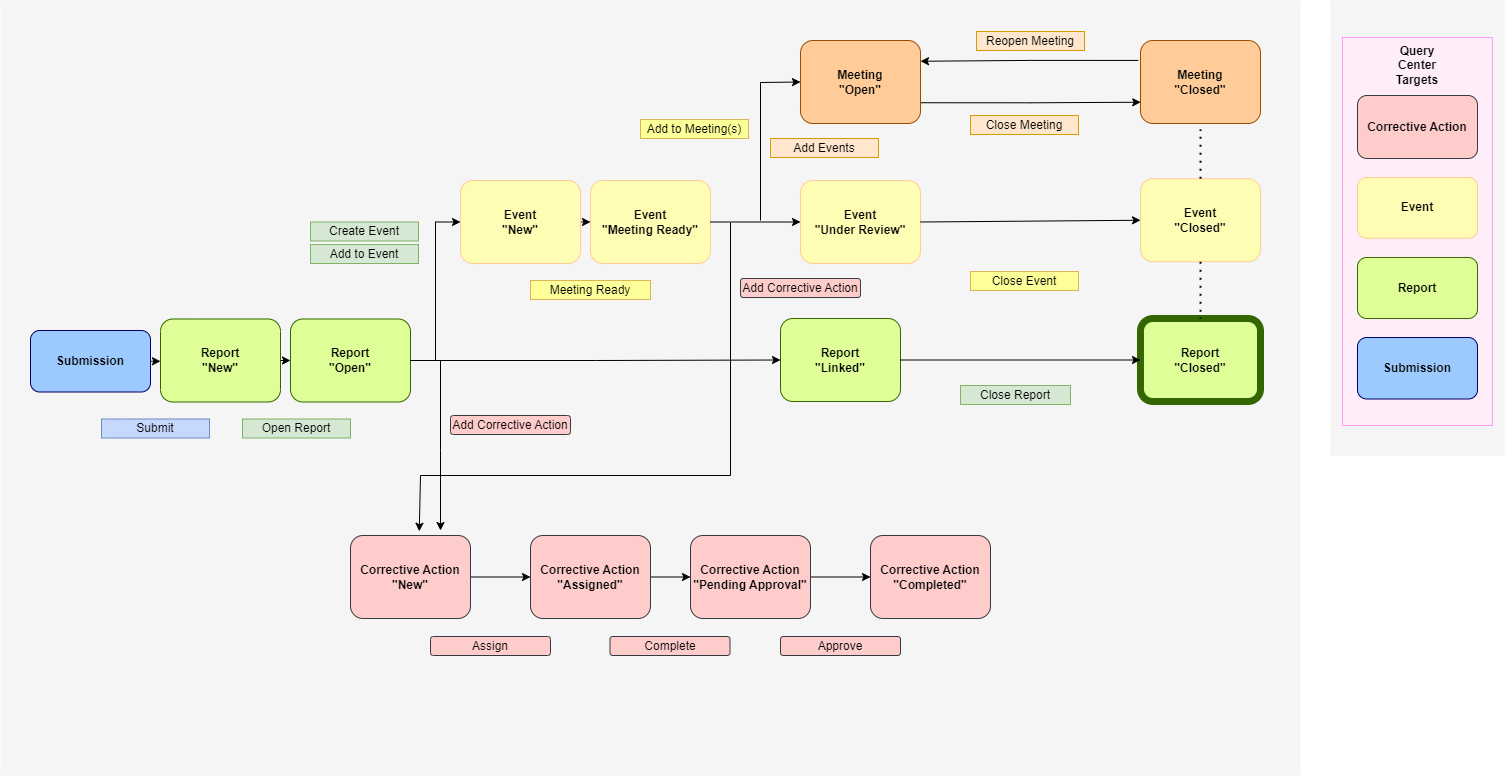

The diagram above was exported from draw.io. Its source (the exported page's mxGraphModel, read from the mxfile embedded in the PNG):
<mxGraphModel dx="1647" dy="796" grid="1" gridSize="10" guides="1" tooltips="1" connect="1" arrows="1" fold="1" page="1" pageScale="1" pageWidth="1739" pageHeight="1500" math="0" shadow="0">
  <root>
    <mxCell id="0" />
    <mxCell id="kE8zs9cZB1z5MXHEvO1x-5" value="Untitled Layer" parent="0" />
    <mxCell id="mG63vlZRYzNKQBgJ9nTP-1" value="" style="rounded=0;whiteSpace=wrap;html=1;fillColor=#F5F5F5;strokeColor=none;" parent="kE8zs9cZB1z5MXHEvO1x-5" vertex="1">
      <mxGeometry x="1470" y="195" width="174" height="455" as="geometry" />
    </mxCell>
    <mxCell id="mG63vlZRYzNKQBgJ9nTP-13" value="" style="rounded=0;whiteSpace=wrap;html=1;fillColor=#FFEDFA;strokeWidth=1;strokeColor=#FF99FF;" parent="kE8zs9cZB1z5MXHEvO1x-5" vertex="1">
      <mxGeometry x="1482" y="232" width="150" height="388" as="geometry" />
    </mxCell>
    <mxCell id="kE8zs9cZB1z5MXHEvO1x-6" value="" style="rounded=0;whiteSpace=wrap;html=1;fillColor=#F5F5F5;strokeColor=none;" parent="kE8zs9cZB1z5MXHEvO1x-5" vertex="1">
      <mxGeometry x="140" y="195" width="1300" height="775" as="geometry" />
    </mxCell>
    <mxCell id="mG63vlZRYzNKQBgJ9nTP-4" value="&lt;b&gt;Event&lt;br&gt;&lt;/b&gt;" style="rounded=1;whiteSpace=wrap;html=1;fillColor=#FFFCB3;strokeColor=#FFCC99;strokeWidth=1;" parent="kE8zs9cZB1z5MXHEvO1x-5" vertex="1">
      <mxGeometry x="1497" y="372" width="120" height="60.75" as="geometry" />
    </mxCell>
    <mxCell id="mG63vlZRYzNKQBgJ9nTP-5" value="&lt;b&gt;Report&lt;br&gt;&lt;/b&gt;" style="rounded=1;whiteSpace=wrap;html=1;fillColor=#DEFF97;strokeColor=#336600;strokeWidth=1;" parent="kE8zs9cZB1z5MXHEvO1x-5" vertex="1">
      <mxGeometry x="1497" y="452" width="120" height="61" as="geometry" />
    </mxCell>
    <mxCell id="mG63vlZRYzNKQBgJ9nTP-11" value="&lt;b&gt;Submission&lt;br&gt;&lt;/b&gt;" style="rounded=1;whiteSpace=wrap;html=1;fillColor=#9CCAFF;strokeColor=#000066;strokeWidth=1;" parent="kE8zs9cZB1z5MXHEvO1x-5" vertex="1">
      <mxGeometry x="1497" y="532" width="120" height="61.5" as="geometry" />
    </mxCell>
    <mxCell id="mG63vlZRYzNKQBgJ9nTP-15" value="&lt;b&gt;Query Center&lt;br&gt;Targets&lt;br&gt;&lt;/b&gt;" style="text;html=1;strokeColor=none;fillColor=none;align=center;verticalAlign=middle;whiteSpace=wrap;rounded=0;" parent="kE8zs9cZB1z5MXHEvO1x-5" vertex="1">
      <mxGeometry x="1527" y="245" width="60" height="30" as="geometry" />
    </mxCell>
    <mxCell id="QtIn532UK_2htTJTenmm-4" value="Reopen Meeting" style="rounded=0;whiteSpace=wrap;html=1;fillColor=#ffe6cc;strokeColor=#d79b00;" parent="kE8zs9cZB1z5MXHEvO1x-5" vertex="1">
      <mxGeometry x="1116" y="226" width="108" height="19" as="geometry" />
    </mxCell>
    <mxCell id="SLOpCxmBHiwFJN_eoneF-11" value="" style="edgeStyle=orthogonalEdgeStyle;rounded=0;orthogonalLoop=1;jettySize=auto;html=1;" parent="kE8zs9cZB1z5MXHEvO1x-5" source="SLOpCxmBHiwFJN_eoneF-3" target="SLOpCxmBHiwFJN_eoneF-4" edge="1">
      <mxGeometry relative="1" as="geometry" />
    </mxCell>
    <mxCell id="SLOpCxmBHiwFJN_eoneF-3" value="&lt;b&gt;Corrective Action&lt;br&gt;&quot;New&quot;&lt;br&gt;&lt;/b&gt;" style="rounded=1;whiteSpace=wrap;html=1;fillColor=#ffcccc;strokeColor=#36393D;strokeWidth=1;" parent="kE8zs9cZB1z5MXHEvO1x-5" vertex="1">
      <mxGeometry x="490" y="730" width="120" height="83" as="geometry" />
    </mxCell>
    <mxCell id="SLOpCxmBHiwFJN_eoneF-12" value="" style="edgeStyle=orthogonalEdgeStyle;rounded=0;orthogonalLoop=1;jettySize=auto;html=1;" parent="kE8zs9cZB1z5MXHEvO1x-5" source="SLOpCxmBHiwFJN_eoneF-4" target="SLOpCxmBHiwFJN_eoneF-5" edge="1">
      <mxGeometry relative="1" as="geometry" />
    </mxCell>
    <mxCell id="SLOpCxmBHiwFJN_eoneF-4" value="&lt;b style=&quot;border-color: var(--border-color);&quot;&gt;Corrective Action&lt;/b&gt;&lt;b&gt;&lt;br&gt;&quot;Assigned&quot;&lt;br&gt;&lt;/b&gt;" style="rounded=1;whiteSpace=wrap;html=1;fillColor=#ffcccc;strokeColor=#36393D;strokeWidth=1;" parent="kE8zs9cZB1z5MXHEvO1x-5" vertex="1">
      <mxGeometry x="670" y="730" width="120" height="83" as="geometry" />
    </mxCell>
    <mxCell id="SLOpCxmBHiwFJN_eoneF-13" value="" style="edgeStyle=orthogonalEdgeStyle;rounded=0;orthogonalLoop=1;jettySize=auto;html=1;" parent="kE8zs9cZB1z5MXHEvO1x-5" source="SLOpCxmBHiwFJN_eoneF-5" target="SLOpCxmBHiwFJN_eoneF-6" edge="1">
      <mxGeometry relative="1" as="geometry" />
    </mxCell>
    <mxCell id="SLOpCxmBHiwFJN_eoneF-5" value="&lt;b style=&quot;border-color: var(--border-color);&quot;&gt;Corrective Action&lt;/b&gt;&lt;b&gt;&lt;br&gt;&quot;Pending Approval&quot;&lt;br&gt;&lt;/b&gt;" style="rounded=1;whiteSpace=wrap;html=1;fillColor=#ffcccc;strokeColor=#36393d;strokeWidth=1;" parent="kE8zs9cZB1z5MXHEvO1x-5" vertex="1">
      <mxGeometry x="830" y="730" width="120" height="83" as="geometry" />
    </mxCell>
    <mxCell id="SLOpCxmBHiwFJN_eoneF-6" value="&lt;b style=&quot;border-color: var(--border-color);&quot;&gt;Corrective Action&lt;/b&gt;&lt;b&gt;&lt;br&gt;&quot;Completed&quot;&lt;br&gt;&lt;/b&gt;" style="rounded=1;whiteSpace=wrap;html=1;fillColor=#ffcccc;strokeColor=#36393d;strokeWidth=1;" parent="kE8zs9cZB1z5MXHEvO1x-5" vertex="1">
      <mxGeometry x="1010" y="730" width="120" height="83" as="geometry" />
    </mxCell>
    <mxCell id="SLOpCxmBHiwFJN_eoneF-7" value="" style="endArrow=classic;html=1;rounded=0;entryX=0.573;entryY=-0.051;entryDx=0;entryDy=0;entryPerimeter=0;" parent="kE8zs9cZB1z5MXHEvO1x-5" target="SLOpCxmBHiwFJN_eoneF-3" edge="1">
      <mxGeometry width="50" height="50" relative="1" as="geometry">
        <mxPoint x="870" y="417" as="sourcePoint" />
        <mxPoint x="550" y="727" as="targetPoint" />
        <Array as="points">
          <mxPoint x="870" y="670" />
          <mxPoint x="560" y="670" />
        </Array>
      </mxGeometry>
    </mxCell>
    <mxCell id="SLOpCxmBHiwFJN_eoneF-8" value="Approve" style="rounded=1;whiteSpace=wrap;html=1;fillColor=#ffcccc;strokeColor=#36393d;" parent="kE8zs9cZB1z5MXHEvO1x-5" vertex="1">
      <mxGeometry x="920" y="831" width="120" height="19" as="geometry" />
    </mxCell>
    <mxCell id="SLOpCxmBHiwFJN_eoneF-9" value="Complete" style="rounded=1;whiteSpace=wrap;html=1;fillColor=#ffcccc;strokeColor=#36393d;" parent="kE8zs9cZB1z5MXHEvO1x-5" vertex="1">
      <mxGeometry x="749.5" y="831" width="120" height="19" as="geometry" />
    </mxCell>
    <mxCell id="SLOpCxmBHiwFJN_eoneF-10" value="Assign" style="rounded=1;whiteSpace=wrap;html=1;fillColor=#ffcccc;strokeColor=#36393d;" parent="kE8zs9cZB1z5MXHEvO1x-5" vertex="1">
      <mxGeometry x="570" y="831" width="120" height="19" as="geometry" />
    </mxCell>
    <mxCell id="SLOpCxmBHiwFJN_eoneF-15" value="&lt;b&gt;Corrective Action&lt;br&gt;&lt;/b&gt;" style="rounded=1;whiteSpace=wrap;html=1;fillColor=#ffcccc;strokeColor=#36393D;strokeWidth=1;" parent="kE8zs9cZB1z5MXHEvO1x-5" vertex="1">
      <mxGeometry x="1497" y="290" width="120" height="63" as="geometry" />
    </mxCell>
    <mxCell id="SLOpCxmBHiwFJN_eoneF-16" value="" style="endArrow=classic;html=1;rounded=0;" parent="kE8zs9cZB1z5MXHEvO1x-5" edge="1">
      <mxGeometry width="50" height="50" relative="1" as="geometry">
        <mxPoint x="580" y="555" as="sourcePoint" />
        <mxPoint x="580" y="725" as="targetPoint" />
        <Array as="points">
          <mxPoint x="580" y="645" />
        </Array>
      </mxGeometry>
    </mxCell>
    <mxCell id="SLOpCxmBHiwFJN_eoneF-17" value="Add Corrective Action" style="rounded=1;whiteSpace=wrap;html=1;fillColor=#ffcccc;strokeColor=#36393d;" parent="kE8zs9cZB1z5MXHEvO1x-5" vertex="1">
      <mxGeometry x="590" y="610" width="120" height="19" as="geometry" />
    </mxCell>
    <mxCell id="SLOpCxmBHiwFJN_eoneF-18" value="Add Corrective Action" style="rounded=1;whiteSpace=wrap;html=1;fillColor=#ffcccc;strokeColor=#36393d;" parent="kE8zs9cZB1z5MXHEvO1x-5" vertex="1">
      <mxGeometry x="880" y="473" width="120" height="19" as="geometry" />
    </mxCell>
    <mxCell id="1" parent="0" />
    <mxCell id="5zeT-m9trMpTzR-nQnE3-48" value="" style="group" parent="1" vertex="1" connectable="0">
      <mxGeometry x="170" y="485" width="250" height="120" as="geometry" />
    </mxCell>
    <mxCell id="5zeT-m9trMpTzR-nQnE3-50" value="&lt;b&gt;Submission&lt;br&gt;&lt;/b&gt;" style="rounded=1;whiteSpace=wrap;html=1;fillColor=#9CCAFF;strokeColor=#000066;strokeWidth=1;" parent="5zeT-m9trMpTzR-nQnE3-48" vertex="1">
      <mxGeometry y="40" width="120" height="61.5" as="geometry" />
    </mxCell>
    <mxCell id="5zeT-m9trMpTzR-nQnE3-24" value="" style="group" parent="5zeT-m9trMpTzR-nQnE3-48" vertex="1" connectable="0">
      <mxGeometry x="130" width="120" height="120" as="geometry" />
    </mxCell>
    <mxCell id="5zeT-m9trMpTzR-nQnE3-11" value="&lt;b&gt;Report&lt;br&gt;&quot;New&quot;&lt;br&gt;&lt;/b&gt;" style="rounded=1;whiteSpace=wrap;html=1;fillColor=#DEFF97;strokeColor=#336600;strokeWidth=1;" parent="5zeT-m9trMpTzR-nQnE3-24" vertex="1">
      <mxGeometry y="28.5" width="120" height="83" as="geometry" />
    </mxCell>
    <mxCell id="bD9BqbXelrMtZfhBQSsr-30" style="edgeStyle=orthogonalEdgeStyle;rounded=0;orthogonalLoop=1;jettySize=auto;html=1;exitX=1;exitY=0.5;exitDx=0;exitDy=0;entryX=0;entryY=0.5;entryDx=0;entryDy=0;" parent="5zeT-m9trMpTzR-nQnE3-48" source="5zeT-m9trMpTzR-nQnE3-50" target="5zeT-m9trMpTzR-nQnE3-11" edge="1">
      <mxGeometry relative="1" as="geometry" />
    </mxCell>
    <mxCell id="bD9BqbXelrMtZfhBQSsr-36" style="edgeStyle=orthogonalEdgeStyle;rounded=0;orthogonalLoop=1;jettySize=auto;html=1;exitX=1;exitY=0.5;exitDx=0;exitDy=0;entryX=0;entryY=0.5;entryDx=0;entryDy=0;" parent="1" source="5zeT-m9trMpTzR-nQnE3-14" target="bD9BqbXelrMtZfhBQSsr-29" edge="1">
      <mxGeometry relative="1" as="geometry" />
    </mxCell>
    <mxCell id="5zeT-m9trMpTzR-nQnE3-14" value="&lt;b&gt;Event&lt;br&gt;&quot;New&quot;&lt;br&gt;&lt;/b&gt;" style="rounded=1;whiteSpace=wrap;html=1;fillColor=#FFFCB3;strokeColor=#FFCC99;strokeWidth=1;" parent="1" vertex="1">
      <mxGeometry x="600" y="375" width="120" height="83" as="geometry" />
    </mxCell>
    <mxCell id="bD9BqbXelrMtZfhBQSsr-2" value="" style="group" parent="1" connectable="0" vertex="1">
      <mxGeometry x="430" y="485" width="120" height="120" as="geometry" />
    </mxCell>
    <mxCell id="bD9BqbXelrMtZfhBQSsr-4" value="&lt;b&gt;Report&lt;br&gt;&quot;Open&quot;&lt;br&gt;&lt;/b&gt;" style="rounded=1;whiteSpace=wrap;html=1;fillColor=#DEFF97;strokeColor=#336600;strokeWidth=1;" parent="bD9BqbXelrMtZfhBQSsr-2" vertex="1">
      <mxGeometry y="28.5" width="120" height="83" as="geometry" />
    </mxCell>
    <mxCell id="bD9BqbXelrMtZfhBQSsr-10" value="" style="group" parent="1" connectable="0" vertex="1">
      <mxGeometry x="920" y="465" width="120" height="120" as="geometry" />
    </mxCell>
    <mxCell id="bD9BqbXelrMtZfhBQSsr-12" value="&lt;b&gt;Report&lt;br&gt;&quot;Linked&quot;&lt;br&gt;&lt;/b&gt;" style="rounded=1;whiteSpace=wrap;html=1;fillColor=#DEFF97;strokeColor=#336600;strokeWidth=1;" parent="bD9BqbXelrMtZfhBQSsr-10" vertex="1">
      <mxGeometry y="48" width="120" height="83" as="geometry" />
    </mxCell>
    <mxCell id="bD9BqbXelrMtZfhBQSsr-14" style="edgeStyle=orthogonalEdgeStyle;rounded=0;orthogonalLoop=1;jettySize=auto;html=1;exitX=1;exitY=0.5;exitDx=0;exitDy=0;entryX=0;entryY=0.5;entryDx=0;entryDy=0;" parent="1" source="bD9BqbXelrMtZfhBQSsr-4" target="bD9BqbXelrMtZfhBQSsr-12" edge="1">
      <mxGeometry relative="1" as="geometry" />
    </mxCell>
    <mxCell id="bD9BqbXelrMtZfhBQSsr-27" value="Create Event" style="rounded=0;whiteSpace=wrap;html=1;fillColor=#d5e8d4;strokeColor=#82b366;" parent="1" vertex="1">
      <mxGeometry x="450" y="416.5" width="108" height="19" as="geometry" />
    </mxCell>
    <mxCell id="bD9BqbXelrMtZfhBQSsr-28" value="Add to Event" style="rounded=0;whiteSpace=wrap;html=1;fillColor=#d5e8d4;strokeColor=#82b366;" parent="1" vertex="1">
      <mxGeometry x="450" y="439" width="108" height="19" as="geometry" />
    </mxCell>
    <mxCell id="bD9BqbXelrMtZfhBQSsr-29" value="&lt;b&gt;Event&lt;br&gt;&quot;Meeting Ready&quot;&lt;br&gt;&lt;/b&gt;" style="rounded=1;whiteSpace=wrap;html=1;fillColor=#FFFCB3;strokeColor=#FFCC99;strokeWidth=1;" parent="1" vertex="1">
      <mxGeometry x="730" y="375" width="120" height="83" as="geometry" />
    </mxCell>
    <mxCell id="bD9BqbXelrMtZfhBQSsr-31" value="Submit" style="rounded=0;whiteSpace=wrap;html=1;fillColor=#C7D8FF;strokeColor=#6c8ebf;" parent="1" vertex="1">
      <mxGeometry x="241" y="613.5" width="108" height="19" as="geometry" />
    </mxCell>
    <mxCell id="bD9BqbXelrMtZfhBQSsr-32" style="edgeStyle=orthogonalEdgeStyle;rounded=0;orthogonalLoop=1;jettySize=auto;html=1;exitX=0.5;exitY=1;exitDx=0;exitDy=0;" parent="1" source="bD9BqbXelrMtZfhBQSsr-31" target="bD9BqbXelrMtZfhBQSsr-31" edge="1">
      <mxGeometry relative="1" as="geometry" />
    </mxCell>
    <mxCell id="bD9BqbXelrMtZfhBQSsr-33" style="edgeStyle=orthogonalEdgeStyle;rounded=0;orthogonalLoop=1;jettySize=auto;html=1;exitX=1;exitY=0.5;exitDx=0;exitDy=0;entryX=0;entryY=0.5;entryDx=0;entryDy=0;" parent="1" source="5zeT-m9trMpTzR-nQnE3-11" target="bD9BqbXelrMtZfhBQSsr-4" edge="1">
      <mxGeometry relative="1" as="geometry" />
    </mxCell>
    <mxCell id="bD9BqbXelrMtZfhBQSsr-34" value="Open Report" style="rounded=0;whiteSpace=wrap;html=1;fillColor=#d5e8d4;strokeColor=#82b366;" parent="1" vertex="1">
      <mxGeometry x="382" y="613.5" width="108" height="19" as="geometry" />
    </mxCell>
    <mxCell id="bD9BqbXelrMtZfhBQSsr-35" style="edgeStyle=orthogonalEdgeStyle;rounded=0;orthogonalLoop=1;jettySize=auto;html=1;exitX=1;exitY=0.5;exitDx=0;exitDy=0;entryX=0;entryY=0.5;entryDx=0;entryDy=0;" parent="1" source="bD9BqbXelrMtZfhBQSsr-4" target="5zeT-m9trMpTzR-nQnE3-14" edge="1">
      <mxGeometry relative="1" as="geometry" />
    </mxCell>
    <mxCell id="bD9BqbXelrMtZfhBQSsr-37" value="Meeting Ready" style="rounded=0;whiteSpace=wrap;html=1;fillColor=#FFFF99;strokeColor=#d6b656;" parent="1" vertex="1">
      <mxGeometry x="670" y="475" width="120" height="19" as="geometry" />
    </mxCell>
    <mxCell id="bD9BqbXelrMtZfhBQSsr-49" style="edgeStyle=orthogonalEdgeStyle;rounded=0;orthogonalLoop=1;jettySize=auto;html=1;exitX=1;exitY=0.75;exitDx=0;exitDy=0;entryX=0.047;entryY=0.713;entryDx=0;entryDy=0;entryPerimeter=0;" parent="1" source="bD9BqbXelrMtZfhBQSsr-39" target="bD9BqbXelrMtZfhBQSsr-46" edge="1">
      <mxGeometry relative="1" as="geometry" />
    </mxCell>
    <mxCell id="bD9BqbXelrMtZfhBQSsr-39" value="&lt;b&gt;Meeting&lt;br&gt;&quot;Open&quot;&lt;br&gt;&lt;/b&gt;" style="rounded=1;whiteSpace=wrap;html=1;fillColor=#ffcc99;strokeColor=#994C00;strokeWidth=1;" parent="1" vertex="1">
      <mxGeometry x="940" y="235" width="120" height="83" as="geometry" />
    </mxCell>
    <mxCell id="bD9BqbXelrMtZfhBQSsr-42" value="&lt;b&gt;Event&lt;br&gt;&quot;Under Review&quot;&lt;br&gt;&lt;/b&gt;" style="rounded=1;whiteSpace=wrap;html=1;fillColor=#FFFCB3;strokeColor=#FFCC99;strokeWidth=1;" parent="1" vertex="1">
      <mxGeometry x="940" y="375" width="120" height="83" as="geometry" />
    </mxCell>
    <mxCell id="bD9BqbXelrMtZfhBQSsr-45" value="Add Events" style="rounded=0;whiteSpace=wrap;html=1;fillColor=#ffe6cc;strokeColor=#d79b00;" parent="1" vertex="1">
      <mxGeometry x="910" y="333" width="108" height="19" as="geometry" />
    </mxCell>
    <mxCell id="bD9BqbXelrMtZfhBQSsr-46" value="&lt;b&gt;Meeting&lt;br&gt;&quot;Closed&quot;&lt;br&gt;&lt;/b&gt;" style="rounded=1;whiteSpace=wrap;html=1;fillColor=#ffcc99;strokeColor=#994C00;perimeterSpacing=6;strokeWidth=1;" parent="1" vertex="1">
      <mxGeometry x="1280" y="235" width="120" height="83" as="geometry" />
    </mxCell>
    <mxCell id="QtIn532UK_2htTJTenmm-3" style="edgeStyle=orthogonalEdgeStyle;rounded=0;orthogonalLoop=1;jettySize=auto;html=1;entryX=1;entryY=0.25;entryDx=0;entryDy=0;exitX=0.029;exitY=0.273;exitDx=0;exitDy=0;exitPerimeter=0;" parent="1" source="bD9BqbXelrMtZfhBQSsr-46" target="bD9BqbXelrMtZfhBQSsr-39" edge="1">
      <mxGeometry relative="1" as="geometry" />
    </mxCell>
    <mxCell id="bD9BqbXelrMtZfhBQSsr-47" value="Close Meeting" style="rounded=0;whiteSpace=wrap;html=1;fillColor=#ffe6cc;strokeColor=#d79b00;" parent="1" vertex="1">
      <mxGeometry x="1110" y="310" width="108" height="19" as="geometry" />
    </mxCell>
    <mxCell id="bD9BqbXelrMtZfhBQSsr-50" value="&lt;b&gt;Event&lt;br&gt;&quot;Closed&quot;&lt;br&gt;&lt;/b&gt;" style="rounded=1;whiteSpace=wrap;html=1;fillColor=#FFFCB3;strokeColor=#FFCC99;strokeWidth=1;" parent="1" vertex="1">
      <mxGeometry x="1280" y="373.25" width="120" height="83" as="geometry" />
    </mxCell>
    <mxCell id="bD9BqbXelrMtZfhBQSsr-53" value="&lt;b&gt;Report&lt;br&gt;&quot;Closed&quot;&lt;br&gt;&lt;/b&gt;" style="rounded=1;whiteSpace=wrap;html=1;fillColor=#DEFF97;strokeColor=#336600;strokeWidth=7;" parent="1" vertex="1">
      <mxGeometry x="1280" y="513" width="120" height="83" as="geometry" />
    </mxCell>
    <mxCell id="bD9BqbXelrMtZfhBQSsr-56" style="edgeStyle=orthogonalEdgeStyle;rounded=0;orthogonalLoop=1;jettySize=auto;html=1;exitX=0.5;exitY=1;exitDx=0;exitDy=0;" parent="1" edge="1">
      <mxGeometry relative="1" as="geometry">
        <mxPoint x="1174" y="354" as="sourcePoint" />
        <mxPoint x="1174" y="354" as="targetPoint" />
      </mxGeometry>
    </mxCell>
    <mxCell id="bD9BqbXelrMtZfhBQSsr-58" value="" style="endArrow=none;dashed=1;html=1;dashPattern=1 3;strokeWidth=2;rounded=0;entryX=0.5;entryY=0;entryDx=0;entryDy=0;exitX=0.5;exitY=1;exitDx=0;exitDy=0;" parent="1" source="bD9BqbXelrMtZfhBQSsr-50" target="bD9BqbXelrMtZfhBQSsr-53" edge="1">
      <mxGeometry width="50" height="50" relative="1" as="geometry">
        <mxPoint x="840" y="553.25" as="sourcePoint" />
        <mxPoint x="890" y="503.25" as="targetPoint" />
      </mxGeometry>
    </mxCell>
    <mxCell id="bD9BqbXelrMtZfhBQSsr-61" style="edgeStyle=orthogonalEdgeStyle;rounded=0;orthogonalLoop=1;jettySize=auto;html=1;exitX=1;exitY=0.5;exitDx=0;exitDy=0;entryX=0;entryY=0.5;entryDx=0;entryDy=0;" parent="1" source="bD9BqbXelrMtZfhBQSsr-12" target="bD9BqbXelrMtZfhBQSsr-53" edge="1">
      <mxGeometry relative="1" as="geometry" />
    </mxCell>
    <mxCell id="bD9BqbXelrMtZfhBQSsr-63" value="" style="endArrow=classic;html=1;rounded=0;entryX=0;entryY=0.5;entryDx=0;entryDy=0;exitX=1;exitY=0.5;exitDx=0;exitDy=0;" parent="1" source="bD9BqbXelrMtZfhBQSsr-42" target="bD9BqbXelrMtZfhBQSsr-50" edge="1">
      <mxGeometry width="50" height="50" relative="1" as="geometry">
        <mxPoint x="990" y="545" as="sourcePoint" />
        <mxPoint x="1040" y="495" as="targetPoint" />
      </mxGeometry>
    </mxCell>
    <mxCell id="bD9BqbXelrMtZfhBQSsr-64" value="" style="endArrow=none;dashed=1;html=1;dashPattern=1 3;strokeWidth=2;rounded=0;entryX=0.5;entryY=1;entryDx=0;entryDy=0;exitX=0.5;exitY=0;exitDx=0;exitDy=0;" parent="1" source="bD9BqbXelrMtZfhBQSsr-50" target="bD9BqbXelrMtZfhBQSsr-46" edge="1">
      <mxGeometry width="50" height="50" relative="1" as="geometry">
        <mxPoint x="1330" y="455" as="sourcePoint" />
        <mxPoint x="1380" y="405" as="targetPoint" />
      </mxGeometry>
    </mxCell>
    <mxCell id="bD9BqbXelrMtZfhBQSsr-66" value="Close Report" style="rounded=0;whiteSpace=wrap;html=1;fillColor=#d5e8d4;strokeColor=#82b366;" parent="1" vertex="1">
      <mxGeometry x="1100" y="580" width="110" height="19" as="geometry" />
    </mxCell>
    <mxCell id="GKM5hVKZnJc6E1LNBwPH-2" value="Add to Meeting(s)" style="rounded=0;whiteSpace=wrap;html=1;fillColor=#FFFF99;strokeColor=#d6b656;" parent="1" vertex="1">
      <mxGeometry x="780" y="314" width="108" height="19" as="geometry" />
    </mxCell>
    <mxCell id="GKM5hVKZnJc6E1LNBwPH-5" value="" style="endArrow=classic;html=1;rounded=0;entryX=0;entryY=0.5;entryDx=0;entryDy=0;exitX=1;exitY=0.5;exitDx=0;exitDy=0;" parent="1" source="bD9BqbXelrMtZfhBQSsr-29" target="bD9BqbXelrMtZfhBQSsr-42" edge="1">
      <mxGeometry width="50" height="50" relative="1" as="geometry">
        <mxPoint x="860" y="615" as="sourcePoint" />
        <mxPoint x="910" y="565" as="targetPoint" />
      </mxGeometry>
    </mxCell>
    <mxCell id="GKM5hVKZnJc6E1LNBwPH-6" value="" style="endArrow=classic;html=1;rounded=0;entryX=0;entryY=0.5;entryDx=0;entryDy=0;" parent="1" target="bD9BqbXelrMtZfhBQSsr-39" edge="1">
      <mxGeometry width="50" height="50" relative="1" as="geometry">
        <mxPoint x="900" y="415" as="sourcePoint" />
        <mxPoint x="910" y="565" as="targetPoint" />
        <Array as="points">
          <mxPoint x="900" y="277" />
        </Array>
      </mxGeometry>
    </mxCell>
    <mxCell id="GKM5hVKZnJc6E1LNBwPH-8" value="Close Event" style="rounded=0;whiteSpace=wrap;html=1;fillColor=#FFFF99;strokeColor=#d6b656;" parent="1" vertex="1">
      <mxGeometry x="1110" y="466" width="108" height="19" as="geometry" />
    </mxCell>
  </root>
</mxGraphModel>